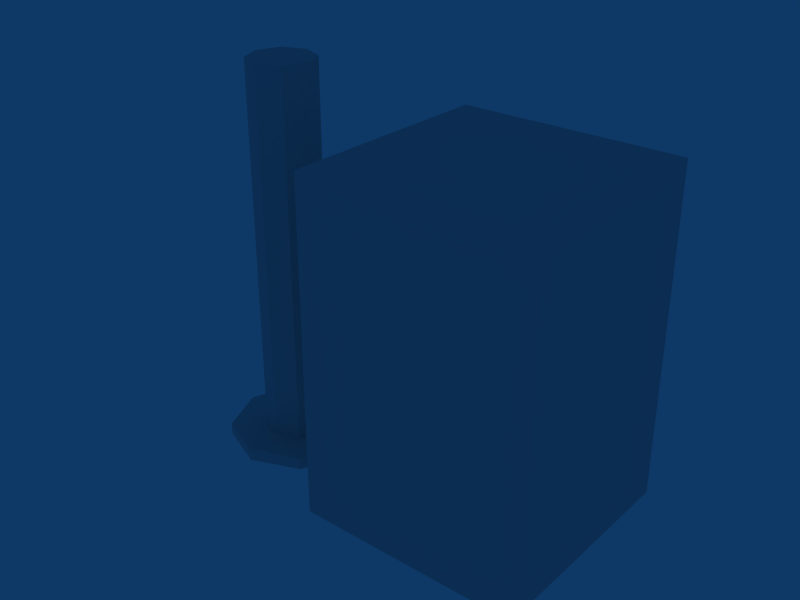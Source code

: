 # Source: CollisionShapes.blend  (saved by Blender 2.49.2; exported with 4.5.12 LTS)
import bpy
from mathutils import Matrix  # noqa: F401  (used for matrix-valued properties, if any)

bpy.ops.wm.read_factory_settings(use_empty=True)
scene = bpy.context.scene
scene.name = 'Scene'

# ---- collections
col_collection_1 = bpy.data.collections.new('Collection 1'); scene.collection.children.link(col_collection_1)

# ---- materials (node trees are filled in below, after node groups)
mat_dummy_001 = bpy.data.materials.new('Dummy.001')
mat_dummy_001.alpha_threshold = 0.0
mat_dummy_001.roughness = 0.5
mat_dummy_001.line_color = (0.0, 0.0, 0.0, 1.0)
mat_dummy = bpy.data.materials.new('Dummy')
mat_dummy.alpha_threshold = 0.0
mat_dummy.roughness = 0.5
mat_dummy.line_color = (0.0, 0.0, 0.0, 1.0)

# ---- material node trees

# ---- world
world_world = bpy.data.worlds.new('World'); scene.world = world_world
world_world.color = (0.05656, 0.2208, 0.4)
world_world.use_sun_shadow = False
world_world.sun_shadow_jitter_overblur = 0.0
world_world.cycles.sampling_method = 'MANUAL'
world_world.cycles.sample_map_resolution = 256

# ---- meshes
me_collision_turret = bpy.data.meshes.new('Collision_Turret')
me_collision_turret.from_pydata([(-1.925e-08, 6.365e-08, 1.199), (0.1417, 2.632e-07, -0.4478), (0.1002, -0.1002, -0.4478), (6.522e-08, -0.1417, -0.4478), (-0.1002, -0.1002, -0.4478), (-0.1417, 6.365e-08, -0.4478), (-0.1002, 0.1002, -0.4478), (6.522e-08, 0.1417, -0.4478), (0.1002, 0.1002, -0.4478), (0.1417, 1.377e-08, 1.199), (0.1002, -0.1002, 1.199), (-1.925e-08, -0.1417, 1.199), (-0.1002, -0.1002, 1.199), (-0.1417, 6.365e-08, 1.199), (-0.1002, 0.1002, 1.199), (-2.769e-08, 0.1417, 1.199), (0.1002, 0.1002, 1.199), (0.2116, 0.2116, -0.4478), (1.302e-07, 0.2993, -0.4478), (-0.2116, 0.2116, -0.4478), (-0.2993, 1.999e-08, -0.4478), (-0.2116, -0.2116, -0.4478), (1.302e-07, -0.2993, -0.4478), (0.2116, -0.2116, -0.4478), (0.2993, 4.414e-07, -0.4478), (-1.153e-07, 7.407e-09, -0.5006), (0.2993, 4.288e-07, -0.5006), (0.2116, -0.2116, -0.5006), (9.876e-08, -0.2993, -0.5006), (-0.2116, -0.2116, -0.5006), (-0.2993, 7.407e-09, -0.5006), (-0.2116, 0.2116, -0.5006), (9.876e-08, 0.2993, -0.5006), (0.2116, 0.2116, -0.5006)], [], [(9, 1, 8, 16), (10, 2, 1, 9), (11, 3, 2, 10), (12, 4, 3, 11), (13, 5, 4, 12), (14, 6, 5, 13), (15, 7, 6, 14), (16, 8, 7, 15), (0, 9, 16), (0, 10, 9), (0, 11, 10), (0, 12, 11), (0, 13, 12), (0, 14, 13), (0, 15, 14), (0, 16, 15), (7, 8, 17, 18), (6, 7, 18, 19), (5, 6, 19, 20), (4, 5, 20, 21), (3, 4, 21, 22), (2, 3, 22, 23), (1, 2, 23, 24), (8, 1, 24, 17), (17, 24, 26, 33), (24, 23, 27, 26), (23, 22, 28, 27), (22, 21, 29, 28), (21, 20, 30, 29), (20, 19, 31, 30), (19, 18, 32, 31), (18, 17, 33, 32), (25, 33, 26), (25, 26, 27), (25, 27, 28), (25, 28, 29), (25, 29, 30), (25, 30, 31), (25, 31, 32), (25, 32, 33)])
_uv = me_collision_turret.uv_layers.new(name='UVTex')
_uv.uv.foreach_set('vector', [0.0, 0.0, 0.0, 1.0, 1.0, 1.0, 1.0, 0.0, 0.0, 0.0, 0.0, 1.0, 1.0, 1.0, 1.0, 0.0, 0.0, 0.0, 0.0, 1.0, 1.0, 1.0, 1.0, 0.0, 0.0, 0.0, 0.0, 1.0, 1.0, 1.0, 1.0, 0.0, 0.0, 0.0, 0.0, 1.0, 1.0, 1.0, 1.0, 0.0, 0.0, 0.0, 0.0, 1.0, 1.0, 1.0, 1.0, 0.0, 0.0, 0.0, 0.0, 1.0, 1.0, 1.0, 1.0, 0.0, 0.0, 0.0, 0.0, 1.0, 1.0, 1.0, 1.0, 0.0, 0.0, 0.0, 1.0, 0.0, 1.0, 1.0, 0.0, 0.0, 1.0, 0.0, 1.0, 1.0, 0.0, 0.0, 1.0, 0.0, 1.0, 1.0, 0.0, 0.0, 1.0, 0.0, 1.0, 1.0, 0.0, 0.0, 1.0, 0.0, 1.0, 1.0, 0.0, 0.0, 1.0, 0.0, 1.0, 1.0, 0.0, 0.0, 1.0, 0.0, 1.0, 1.0, 0.0, 0.0, 1.0, 0.0, 1.0, 1.0, 0.0, 0.0, 1.0, 1.0, 1.0, 0.0, 0.0, 1.0, 0.0, 0.0, 1.0, 1.0, 1.0, 0.0, 0.0, 1.0, 0.0, 0.0, 1.0, 1.0, 1.0, 0.0, 0.0, 1.0, 0.0, 0.0, 1.0, 1.0, 1.0, 0.0, 0.0, 1.0, 0.0, 0.0, 1.0, 1.0, 1.0, 0.0, 0.0, 1.0, 0.0, 0.0, 1.0, 1.0, 1.0, 0.0, 0.0, 1.0, 0.0, 0.0, 1.0, 1.0, 1.0, 0.0, 0.0, 1.0, 0.0, 0.0, 1.0, 1.0, 1.0, 0.0, 0.0, 1.0, 0.0, 0.0, 1.0, 1.0, 1.0, 0.0, 0.0, 1.0, 0.0, 0.0, 1.0, 1.0, 1.0, 0.0, 0.0, 1.0, 0.0, 0.0, 1.0, 1.0, 1.0, 0.0, 0.0, 1.0, 0.0, 0.0, 1.0, 1.0, 1.0, 0.0, 0.0, 1.0, 0.0, 0.0, 1.0, 1.0, 1.0, 0.0, 0.0, 1.0, 0.0, 0.0, 1.0, 1.0, 1.0, 0.0, 0.0, 1.0, 0.0, 0.0, 1.0, 1.0, 1.0, 0.0, 0.0, 1.0, 0.0, 0.0, 1.0, 1.0, 1.0, 0.0, 0.0, 1.0, 0.0, 0.0, 1.0, 1.0, 1.0, 0.0, 0.0, 0.0, 1.0, 1.0, 1.0, 0.0, 0.0, 0.0, 1.0, 1.0, 1.0, 0.0, 0.0, 0.0, 1.0, 1.0, 1.0, 0.0, 0.0, 0.0, 1.0, 1.0, 1.0, 0.0, 0.0, 0.0, 1.0, 1.0, 1.0, 0.0, 0.0, 0.0, 1.0, 1.0, 1.0, 0.0, 0.0, 0.0, 1.0, 1.0, 1.0, 0.0])
me_collision_turret.materials.append(mat_dummy_001)
me_collision_turret.use_remesh_preserve_volume = False
me_collision_turret.use_remesh_preserve_attributes = False
me_collision_turret.use_mirror_vertex_groups = False
me_collision_turret.update()
me_collision_crate = bpy.data.meshes.new('Collision_Crate')
me_collision_crate.from_pydata([(0.475, 0.475, 0.75), (0.475, -0.475, 0.75), (-0.475, -0.475, 0.75), (-0.475, 0.475, 0.75), (0.388, 0.388, -0.75), (0.388, -0.388, -0.75), (-0.388, -0.388, -0.75), (-0.388, 0.388, -0.75), (0.475, -0.475, -0.66), (0.475, 0.475, -0.66), (-0.475, -0.475, -0.66), (-0.475, 0.475, -0.66)], [], [(6, 7, 4, 5), (0, 3, 2, 1), (0, 1, 8, 9), (10, 8, 1, 2), (11, 10, 2, 3), (3, 0, 9, 11), (8, 5, 4, 9), (10, 6, 5, 8), (7, 11, 9, 4), (11, 7, 6, 10)])
_uv = me_collision_crate.uv_layers.new(name='UVTex')
_uv.uv.foreach_set('vector', [0.4748, 0.3248, 0.4748, 0.1006, 0.6997, 0.1006, 0.6997, 0.3248, 0.3998, 0.3996, 0.0009943, 0.3996, 0.0009943, 0.0009866, 0.3998, 0.0009866, 0.3998, 0.999, 0.0009943, 0.999, 0.0009943, 0.5494, 0.3998, 0.5494, 0.3998, 0.5494, 0.7996, 0.5494, 0.7996, 0.999, 0.3998, 0.999, 0.0009943, 0.5494, 0.3998, 0.5494, 0.3998, 0.999, 0.0009943, 0.999, 0.7996, 0.999, 0.3998, 0.999, 0.3998, 0.5494, 0.7996, 0.5494, 0.0009943, 0.5494, 0.6997, 0.3248, 0.6997, 0.1006, 0.3998, 0.5494, 0.3998, 0.5494, 0.4748, 0.3248, 0.6997, 0.3248, 0.7996, 0.5494, 0.4748, 0.1006, 0.7996, 0.5494, 0.3998, 0.5494, 0.6997, 0.1006, 0.0009943, 0.5494, 0.4748, 0.1006, 0.4748, 0.3248, 0.3998, 0.5494])
me_collision_crate.materials.append(mat_dummy)
me_collision_crate.use_remesh_preserve_volume = False
me_collision_crate.use_remesh_preserve_attributes = False
me_collision_crate.use_mirror_vertex_groups = False
me_collision_crate.update()

# ---- objects
ob_collision_turret = bpy.data.objects.new('Collision_Turret', me_collision_turret)
ob_collision_crate = bpy.data.objects.new('Collision_Crate', me_collision_crate)

# ---- transforms, parenting, visibility, modifiers, constraints
ob_collision_turret.location = (-1.5, 1.5, 0.5)
ob_collision_turret.lock_rotations_4d = False
ob_collision_turret.empty_display_type = 'ARROWS'
ob_collision_turret.lineart.crease_threshold = 0.0
ob_collision_crate.location = (-0.5, 1.5, 0.75)
ob_collision_crate.lock_rotations_4d = False
ob_collision_crate.empty_display_type = 'ARROWS'
ob_collision_crate.lineart.crease_threshold = 0.0

# ---- collection membership
col_collection_1.objects.link(ob_collision_turret)
col_collection_1.objects.link(ob_collision_crate)

# ---- scene / render settings (as saved in the file)
scene.frame_start = 1; scene.frame_end = 250; scene.frame_set(1)
scene.render.engine = 'BLENDER_EEVEE_NEXT'
scene.render.image_settings.file_format = 'JPEG'
scene.render.image_settings.color_mode = 'RGB'
scene.render.image_settings.compression = 90
scene.render.resolution_x = 800
scene.render.resolution_y = 600
scene.render.pixel_aspect_x = 100.0
scene.render.pixel_aspect_y = 100.0
scene.render.fps = 25
scene.render.dither_intensity = 0.0
scene.render.use_compositing = False
scene.render.use_sequencer = False
scene.render.bake_margin = 2
scene.render.bake_bias = 0.0
scene.render.use_stamp_time = False
scene.render.use_stamp_date = False
scene.render.use_stamp_frame = False
scene.render.use_stamp_camera = False
scene.render.use_stamp_scene = False
scene.render.use_stamp_filename = False
scene.render.use_stamp_render_time = False
scene.render.stamp_font_size = 0
scene.cycles.use_denoising = False
scene.cycles.samples = 10
scene.cycles.sampling_pattern = 'TABULATED_SOBOL'
scene.cycles.light_sampling_threshold = 0.0
scene.cycles.use_adaptive_sampling = False
scene.cycles.use_light_tree = False
scene.cycles.blur_glossy = 0.0
scene.cycles.volume_bounces = 1
scene.cycles.pixel_filter_type = 'GAUSSIAN'
scene.cycles.sample_clamp_indirect = 0.0
scene.view_settings.view_transform = 'Raw'
bpy.context.view_layer.update()

# ---- added for rendering (the .blend has no active camera): camera
cam_auto = bpy.data.cameras.new('AutoCamera')
cam_auto.lens = 50.0
cam_auto.sensor_width = 36.0
cam_auto.clip_end = 1000.0
ob_auto_camera = bpy.data.objects.new('AutoCamera', cam_auto)
scene.collection.objects.link(ob_auto_camera)
ob_auto_camera.location = (1.52533, -1.42497, 2.79933)
ob_auto_camera.rotation_euler = (1.09748, -7.21219e-08, 0.694738)
scene.camera = ob_auto_camera
bpy.context.view_layer.update()
